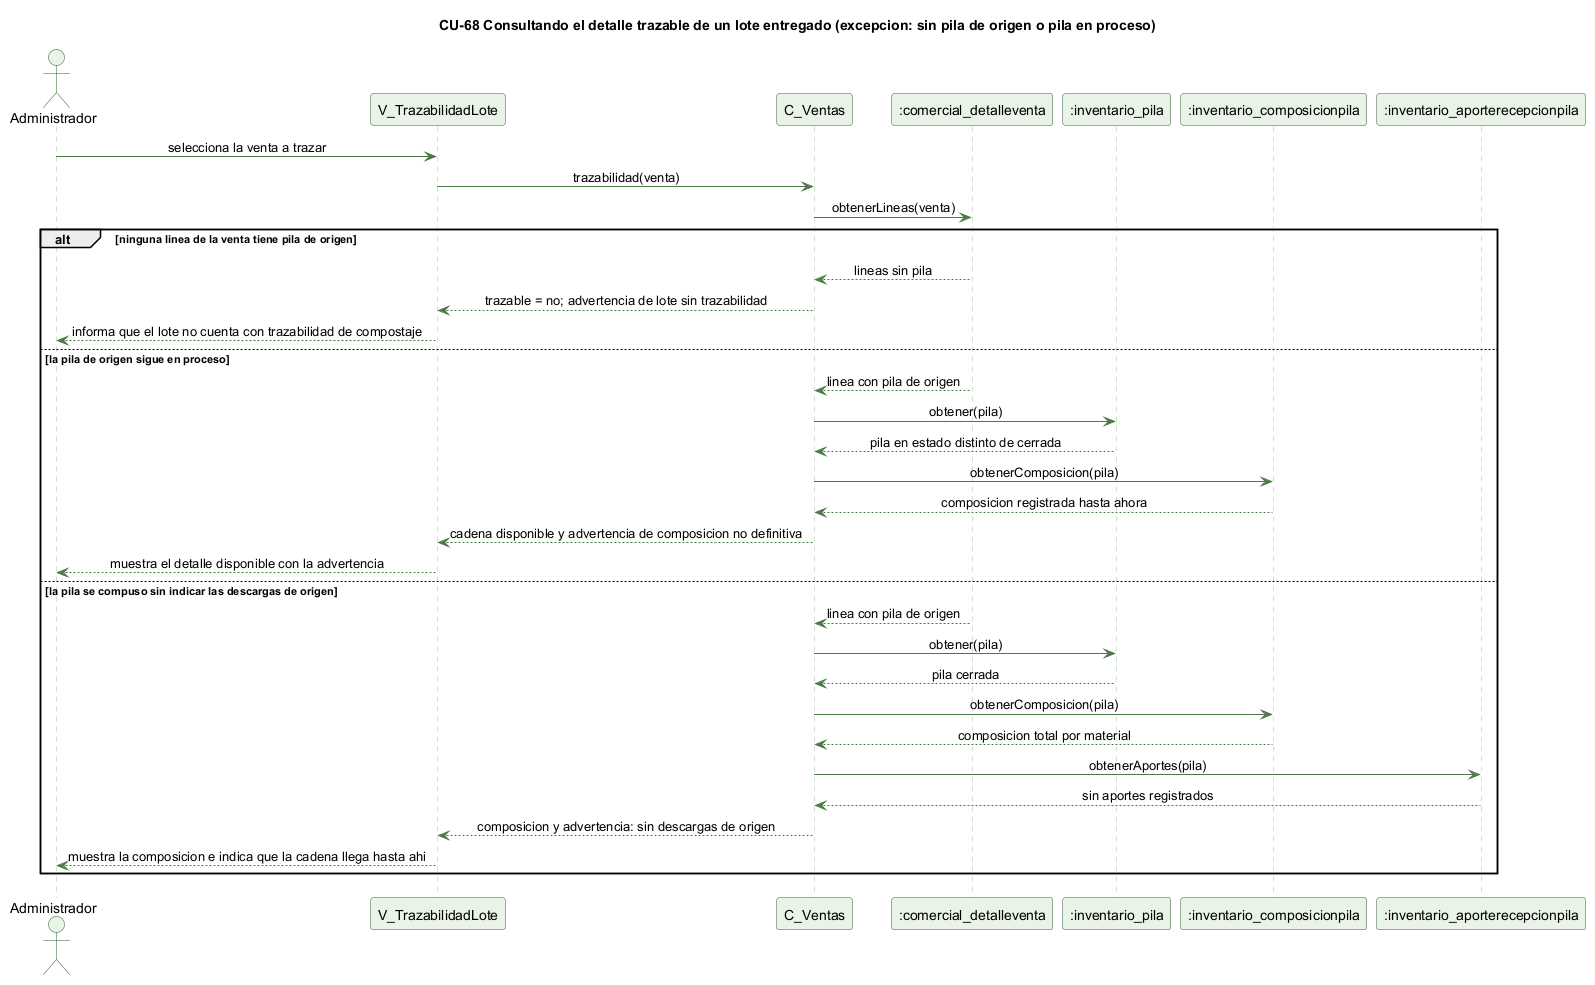

The diagram above was rendered by PlantUML. Its source (embedded in the PNG):
@startuml cu68-trazabilidad-lote-excepcion
' CU-68 Consultando el detalle trazable de un lote entregado - excepcion
skinparam backgroundColor #FFFFFF
skinparam shadowing false
skinparam defaultFontName Helvetica
skinparam sequenceMessageAlign center
skinparam ParticipantBackgroundColor #EAF3E7
skinparam ParticipantBorderColor #2E5E2A
skinparam ActorBackgroundColor #EAF3E7
skinparam ActorBorderColor #2E5E2A
skinparam sequenceLifeLineBorderColor #9CC49A
skinparam ArrowColor #4B7A46

title CU-68 Consultando el detalle trazable de un lote entregado (excepcion: sin pila de origen o pila en proceso)

actor Administrador
participant "V_TrazabilidadLote" as V
participant "C_Ventas" as C
participant ":comercial_detalleventa" as DV
participant ":inventario_pila" as PI
participant ":inventario_composicionpila" as CP
participant ":inventario_aporterecepcionpila" as AR

Administrador -> V : selecciona la venta a trazar
V -> C : trazabilidad(venta)
C -> DV : obtenerLineas(venta)
alt ninguna linea de la venta tiene pila de origen
  DV --> C : lineas sin pila
  C --> V : trazable = no; advertencia de lote sin trazabilidad
  V --> Administrador : informa que el lote no cuenta con trazabilidad de compostaje
else la pila de origen sigue en proceso
  DV --> C : linea con pila de origen
  C -> PI : obtener(pila)
  PI --> C : pila en estado distinto de cerrada
  C -> CP : obtenerComposicion(pila)
  CP --> C : composicion registrada hasta ahora
  C --> V : cadena disponible y advertencia de composicion no definitiva
  V --> Administrador : muestra el detalle disponible con la advertencia
else la pila se compuso sin indicar las descargas de origen
  DV --> C : linea con pila de origen
  C -> PI : obtener(pila)
  PI --> C : pila cerrada
  C -> CP : obtenerComposicion(pila)
  CP --> C : composicion total por material
  C -> AR : obtenerAportes(pila)
  AR --> C : sin aportes registrados
  C --> V : composicion y advertencia: sin descargas de origen
  V --> Administrador : muestra la composicion e indica que la cadena llega hasta ahi
end

@enduml